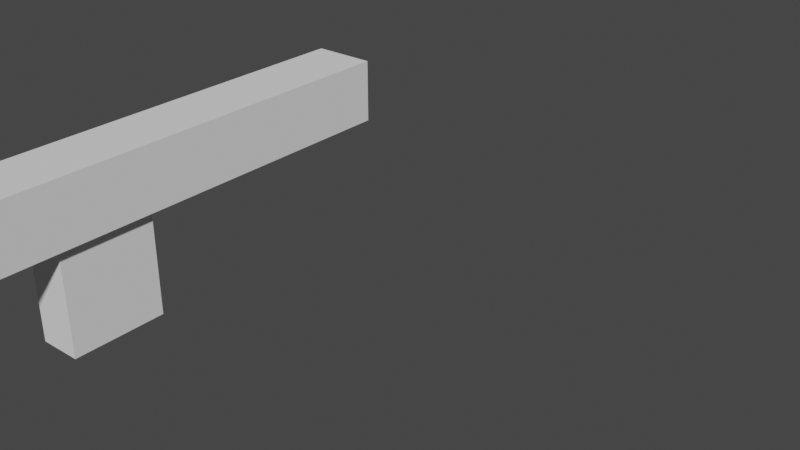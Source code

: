 # Source: AssaultRifle.blend  (saved by Blender 3.6.11; exported with 4.5.12 LTS)
import bpy
from mathutils import Matrix  # noqa: F401  (used for matrix-valued properties, if any)

bpy.ops.wm.read_factory_settings(use_empty=True)
scene = bpy.context.scene
scene.name = 'Scene'

# ---- collections
col_collection = bpy.data.collections.new('Collection'); scene.collection.children.link(col_collection)

# ---- world
world_world = bpy.data.worlds.new('World'); scene.world = world_world
world_world.use_nodes = True; world_world.node_tree.nodes.clear()
_N = world_world.node_tree.nodes; _L = world_world.node_tree.links
n0 = _N.new('ShaderNodeOutputWorld'); n0.name = 'World Output'; n0.location = (300, 300)
n1 = _N.new('ShaderNodeBackground'); n1.name = 'Background'; n1.location = (10, 300)
n1.inputs[0].default_value = (0.05088, 0.05088, 0.05088, 1.0)
_L.new(n1.outputs[0], n0.inputs[0])
n0.is_active_output = True
world_world.color = (0.05088, 0.05088, 0.05088)
world_world.use_sun_shadow = False
world_world.sun_shadow_jitter_overblur = 0.0

# ---- meshes
me_gun = bpy.data.meshes.new('Gun')
me_gun.from_pydata([(-0.1005, -1.381, -0.9108), (-0.1005, -1.381, -0.107), (-0.1005, -1.18, -0.9108), (-0.1005, -1.18, -0.107), (0.1005, -1.381, -0.9108), (0.1005, -1.381, -0.107), (0.1005, -1.18, -0.9108), (0.1005, -1.18, -0.107), (-0.201, 2.01, -0.201), (-0.201, 2.01, 0.201), (-0.201, -2.01, -0.201), (-0.201, -2.01, 0.201), (0.201, 2.01, -0.201), (0.201, 2.01, 0.201), (0.201, -2.01, -0.201), (0.201, -2.01, 0.201)], [], [(0, 1, 3, 2), (2, 3, 7, 6), (6, 7, 5, 4), (4, 5, 1, 0), (2, 6, 4, 0), (7, 3, 1, 5), (8, 10, 11, 9), (10, 14, 15, 11), (14, 12, 13, 15), (12, 8, 9, 13), (10, 8, 12, 14), (15, 13, 9, 11)])
_uv = me_gun.uv_layers.new(name='UVMap')
_uv.uv.foreach_set('vector', [0.375, 0.0, 0.625, 0.0, 0.625, 0.25, 0.375, 0.25, 0.375, 0.25, 0.625, 0.25, 0.625, 0.5, 0.375, 0.5, 0.375, 0.5, 0.625, 0.5, 0.625, 0.75, 0.375, 0.75, 0.375, 0.75, 0.625, 0.75, 0.625, 1.0, 0.375, 1.0, 0.125, 0.5, 0.375, 0.5, 0.375, 0.75, 0.125, 0.75, 0.625, 0.5, 0.875, 0.5, 0.875, 0.75, 0.625, 0.75, 0.375, 0.0, 0.375, 0.25, 0.625, 0.25, 0.625, 0.0, 0.375, 0.25, 0.375, 0.5, 0.625, 0.5, 0.625, 0.25, 0.375, 0.5, 0.375, 0.75, 0.625, 0.75, 0.625, 0.5, 0.375, 0.75, 0.375, 1.0, 0.625, 1.0, 0.625, 0.75, 0.125, 0.5, 0.125, 0.75, 0.375, 0.75, 0.375, 0.5, 0.625, 0.5, 0.625, 0.75, 0.875, 0.75, 0.875, 0.5])
me_gun.update()
me_magazine = bpy.data.meshes.new('Magazine')
me_magazine.from_pydata([(-0.1371, -0.3228, -0.8828), (-0.1371, -0.3228, -0.07895), (-0.1371, 0.2801, -0.8828), (-0.1371, 0.2801, -0.07895), (0.1371, -0.3228, -0.8828), (0.1371, -0.3228, -0.07895), (0.1371, 0.2801, -0.8828), (0.1371, 0.2801, -0.07895)], [], [(0, 1, 3, 2), (2, 3, 7, 6), (6, 7, 5, 4), (4, 5, 1, 0), (2, 6, 4, 0), (7, 3, 1, 5)])
_uv = me_magazine.uv_layers.new(name='UVMap')
_uv.uv.foreach_set('vector', [0.375, 0.0, 0.625, 0.0, 0.625, 0.25, 0.375, 0.25, 0.375, 0.25, 0.625, 0.25, 0.625, 0.5, 0.375, 0.5, 0.375, 0.5, 0.625, 0.5, 0.625, 0.75, 0.375, 0.75, 0.375, 0.75, 0.625, 0.75, 0.625, 1.0, 0.375, 1.0, 0.125, 0.5, 0.375, 0.5, 0.375, 0.75, 0.125, 0.75, 0.625, 0.5, 0.875, 0.5, 0.875, 0.75, 0.625, 0.75])
me_magazine.update()
me_bicep = bpy.data.meshes.new('Bicep')
me_bicep.from_pydata([], [], [])
me_bicep.update()
me_forearm = bpy.data.meshes.new('Forearm')
me_forearm.from_pydata([], [], [])
me_forearm.update()
me_hand = bpy.data.meshes.new('Hand')
me_hand.from_pydata([], [], [])
me_hand.update()
me_bicep_001 = bpy.data.meshes.new('Bicep.001')
me_bicep_001.from_pydata([], [], [])
me_bicep_001.update()
me_forearm_001 = bpy.data.meshes.new('Forearm.001')
me_forearm_001.from_pydata([], [], [])
me_forearm_001.update()
me_hand_001 = bpy.data.meshes.new('Hand.001')
me_hand_001.from_pydata([], [], [])
me_hand_001.update()
arm_armature = bpy.data.armatures.new('Armature')  # bones are not reproduced
arm_armature_1 = bpy.data.armatures.new('Armature')  # bones are not reproduced

# ---- objects
ob_gun = bpy.data.objects.new('Gun', me_gun)
ob_magazine = bpy.data.objects.new('Magazine', me_magazine)
ob_gunrig = bpy.data.objects.new('GunRig', arm_armature)
ob_armature = bpy.data.objects.new('Armature', arm_armature_1)
ob_left_bicep = bpy.data.objects.new('Left Bicep', me_bicep)
ob_left_forearm = bpy.data.objects.new('Left Forearm', me_forearm)
ob_left_hand = bpy.data.objects.new('Left Hand', me_hand)
ob_right_bicep = bpy.data.objects.new('Right Bicep', me_bicep_001)
ob_right_forearm = bpy.data.objects.new('Right Forearm', me_forearm_001)
ob_right_hand = bpy.data.objects.new('Right Hand', me_hand_001)

# ---- transforms, parenting, visibility, modifiers, constraints
ob_gun.location = (0.0, 0.0, 0.0)
_vg = ob_gun.vertex_groups.new(name='Gun')
_vg = ob_gun.vertex_groups.new(name='Main Controller')
_vg.add([0, 1, 2, 3, 4, 5, 6, 7, 8, 9, 10, 11, 12, 13, 14, 15], 1.0, 'REPLACE')
_m = ob_gun.modifiers.new('Armature', 'ARMATURE')
_m.object = ob_gunrig
ob_magazine.location = (0.0, 0.0, 0.0)
_vg = ob_magazine.vertex_groups.new(name='Magazine')
_vg = ob_magazine.vertex_groups.new(name='Mag')
_vg.add([0, 1, 2, 3, 4, 5, 6, 7], 1.0, 'REPLACE')
_m = ob_magazine.modifiers.new('Armature', 'ARMATURE')
_m.object = ob_gunrig
ob_gunrig.location = (0.0, 9.934e-09, 0.0)
ob_gunrig.scale = (0.5, 0.5, 0.5)
ob_armature.location = (0.0, 0.0, -1.0)
ob_left_bicep.location = (0.0, 0.0, 0.0)
_m = ob_left_bicep.modifiers.new('Armature', 'ARMATURE')
_m.object = ob_armature
ob_left_forearm.location = (0.0, 0.0, 0.0)
_m = ob_left_forearm.modifiers.new('Armature', 'ARMATURE')
_m.object = ob_armature
ob_left_hand.location = (0.0, 0.0, 0.0)
_m = ob_left_hand.modifiers.new('Armature', 'ARMATURE')
_m.object = ob_armature
ob_right_bicep.location = (0.0, 0.0, 0.0)
_m = ob_right_bicep.modifiers.new('Armature', 'ARMATURE')
_m.object = ob_armature
ob_right_forearm.location = (0.0, 0.0, 0.0)
_m = ob_right_forearm.modifiers.new('Armature', 'ARMATURE')
_m.object = ob_armature
ob_right_hand.location = (0.0, 0.0, 0.0)
_m = ob_right_hand.modifiers.new('Armature', 'ARMATURE')
_m.object = ob_armature

# ---- collection membership
col_collection.objects.link(ob_gun)
col_collection.objects.link(ob_magazine)
col_collection.objects.link(ob_gunrig)
col_collection.objects.link(ob_armature)
col_collection.objects.link(ob_left_bicep)
col_collection.objects.link(ob_left_forearm)
col_collection.objects.link(ob_left_hand)
col_collection.objects.link(ob_right_bicep)
col_collection.objects.link(ob_right_forearm)
col_collection.objects.link(ob_right_hand)

# ---- scene / render settings (as saved in the file)
scene.frame_start = 1; scene.frame_end = 48; scene.frame_set(36)
scene.render.engine = 'BLENDER_EEVEE_NEXT'
scene.cycles.sampling_pattern = 'TABULATED_SOBOL'
scene.view_settings.view_transform = 'Filmic'
bpy.context.view_layer.update()

# ---- added for rendering (the .blend has no active camera and no usable light): camera, sun
cam_auto = bpy.data.cameras.new('AutoCamera')
cam_auto.lens = 50.0
cam_auto.sensor_width = 36.0
cam_auto.clip_end = 1000.0
ob_auto_camera = bpy.data.objects.new('AutoCamera', cam_auto)
scene.collection.objects.link(ob_auto_camera)
ob_auto_camera.location = (4.68073, -3.04281, 2.48924)
ob_auto_camera.rotation_euler = (1.09748, -7.21219e-08, 0.694738)
scene.camera = ob_auto_camera
light_auto_sun = bpy.data.lights.new('AutoSun', 'SUN')
light_auto_sun.energy = 3.0
light_auto_sun.angle = 0.0523599
ob_auto_sun = bpy.data.objects.new('AutoSun', light_auto_sun)
scene.collection.objects.link(ob_auto_sun)
ob_auto_sun.rotation_euler = (0.872665, 0.174533, 0.523599)
bpy.context.view_layer.update()
